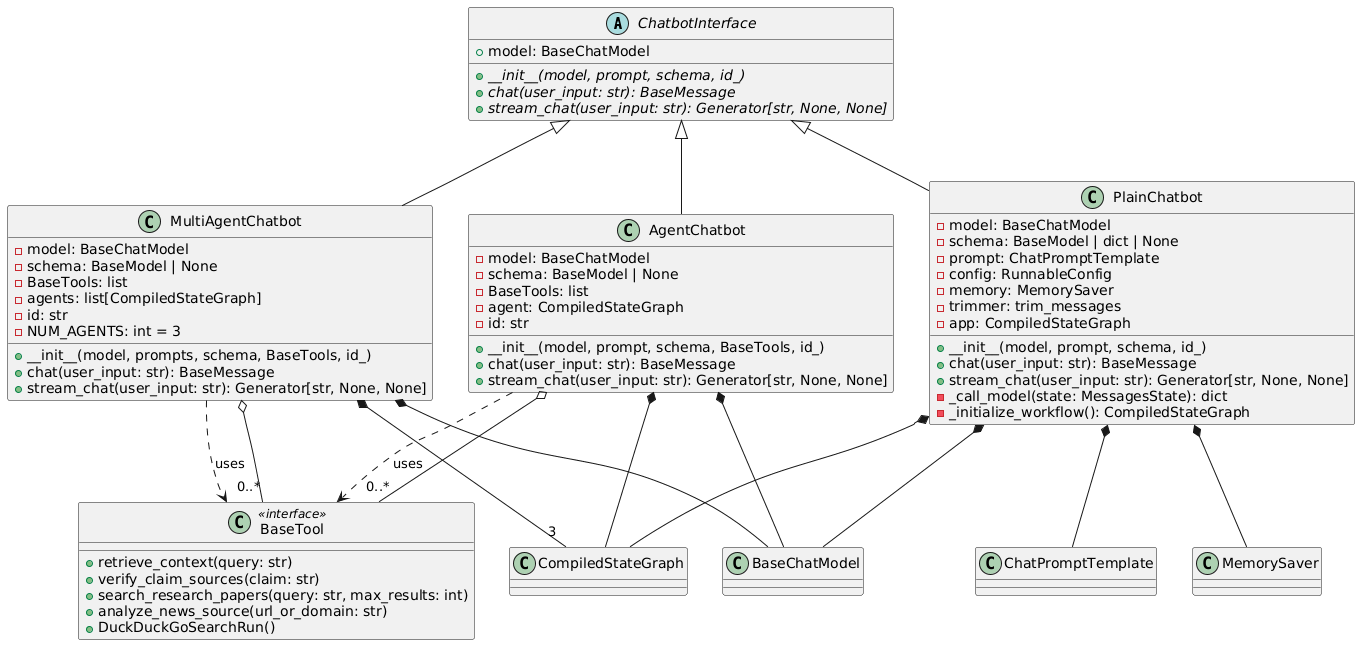

The diagram above was rendered by PlantUML. Its source (embedded in the PNG):
@startuml
!define ABSTRACT_CLASS abstract class

ABSTRACT_CLASS ChatbotInterface {
  + model: BaseChatModel
  {abstract} + __init__(model, prompt, schema, id_)
  {abstract} + chat(user_input: str): BaseMessage
  {abstract} + stream_chat(user_input: str): Generator[str, None, None]
}

class PlainChatbot {
  - model: BaseChatModel
  - schema: BaseModel | dict | None
  - prompt: ChatPromptTemplate
  - config: RunnableConfig
  - memory: MemorySaver
  - trimmer: trim_messages
  - app: CompiledStateGraph
  + __init__(model, prompt, schema, id_)
  + chat(user_input: str): BaseMessage
  + stream_chat(user_input: str): Generator[str, None, None]
  - _call_model(state: MessagesState): dict
  - _initialize_workflow(): CompiledStateGraph
}

class AgentChatbot {
  - model: BaseChatModel
  - schema: BaseModel | None
  - BaseTools: list
  - agent: CompiledStateGraph
  - id: str
  + __init__(model, prompt, schema, BaseTools, id_)
  + chat(user_input: str): BaseMessage
  + stream_chat(user_input: str): Generator[str, None, None]
}

class MultiAgentChatbot {
  - model: BaseChatModel
  - schema: BaseModel | None
  - BaseTools: list
  - agents: list[CompiledStateGraph]
  - id: str
  - NUM_AGENTS: int = 3
  + __init__(model, prompts, schema, BaseTools, id_)
  + chat(user_input: str): BaseMessage
  + stream_chat(user_input: str): Generator[str, None, None]
}

ChatbotInterface <|-- PlainChatbot
ChatbotInterface <|-- AgentChatbot
ChatbotInterface <|-- MultiAgentChatbot

PlainChatbot *-- BaseChatModel
PlainChatbot *-- ChatPromptTemplate
PlainChatbot *-- MemorySaver
PlainChatbot *-- CompiledStateGraph

AgentChatbot *-- BaseChatModel
AgentChatbot *-- CompiledStateGraph
AgentChatbot o-- "0..*" BaseTool

MultiAgentChatbot *-- BaseChatModel
MultiAgentChatbot *-- "3" CompiledStateGraph
MultiAgentChatbot o-- "0..*" BaseTool

class BaseTool <<interface>> {
  + retrieve_context(query: str)
  + verify_claim_sources(claim: str)
  + search_research_papers(query: str, max_results: int)
  + analyze_news_source(url_or_domain: str)
  + DuckDuckGoSearchRun()
}

AgentChatbot ..> BaseTool : uses
MultiAgentChatbot ..> BaseTool : uses
@enduml